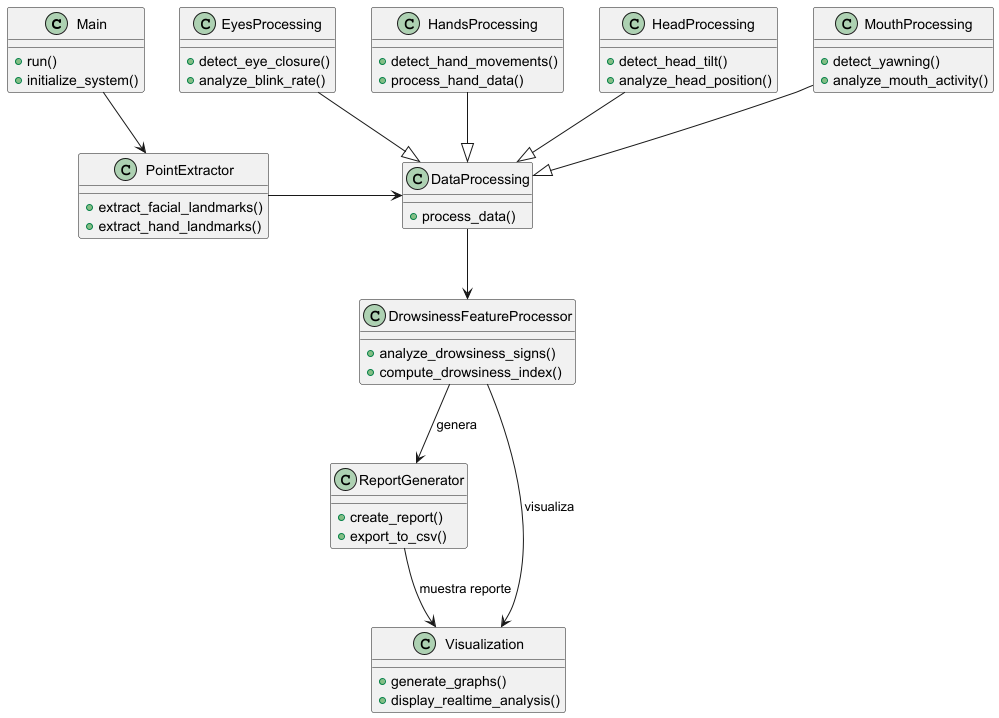

The diagram above was rendered by PlantUML. Its source (embedded in the PNG):
@startuml
    class Main {
        +run()
        +initialize_system()
    }

    class DataProcessing {
        +process_data()
    }

    class EyesProcessing {
        +detect_eye_closure()
        +analyze_blink_rate()
    }

    class HandsProcessing {
        +detect_hand_movements()
        +process_hand_data()
    }

    class HeadProcessing {
        +detect_head_tilt()
        +analyze_head_position()
    }

    class MouthProcessing {
        +detect_yawning()
        +analyze_mouth_activity()
    }

    class DrowsinessFeatureProcessor {
        +analyze_drowsiness_signs()
        +compute_drowsiness_index()
    }

    class PointExtractor {
        +extract_facial_landmarks()
        +extract_hand_landmarks()
    }

    class ReportGenerator {
        +create_report()
        +export_to_csv()
    }

    class Visualization {
        +generate_graphs()
        +display_realtime_analysis()
    }

    ' Relaciones entre clases
    DrowsinessFeatureProcessor --> ReportGenerator : genera 
    DrowsinessFeatureProcessor --> Visualization : visualiza 

    ' Relaciones de herencia
    EyesProcessing --|> DataProcessing
    HandsProcessing --|> DataProcessing
    HeadProcessing --|> DataProcessing
    MouthProcessing --|> DataProcessing

    DataProcessing --> DrowsinessFeatureProcessor
    Main --> PointExtractor
    PointExtractor -r-> DataProcessing

    ReportGenerator --> Visualization : muestra reporte 



@enduml